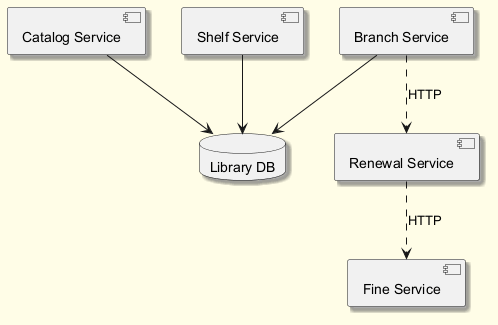

The diagram above was rendered by PlantUML. Its source (embedded in the PNG):
@startuml
skinparam backgroundColor #FFFDE7
skinparam classBackgroundColor #FFF9C4
skinparam classBorderColor #F57F17
skinparam shadowing true
component "Catalog Service" as C_CatalogService
component "Shelf Service" as C_ShelfService
component "Renewal Service" as C_RenewalService
component "Branch Service" as C_BranchService
component "Fine Service" as C_FineService
database "Library DB" as DB_library
C_CatalogService --> DB_library
C_ShelfService --> DB_library
C_BranchService --> DB_library
C_RenewalService ..> C_FineService : HTTP
C_BranchService ..> C_RenewalService : HTTP
@enduml